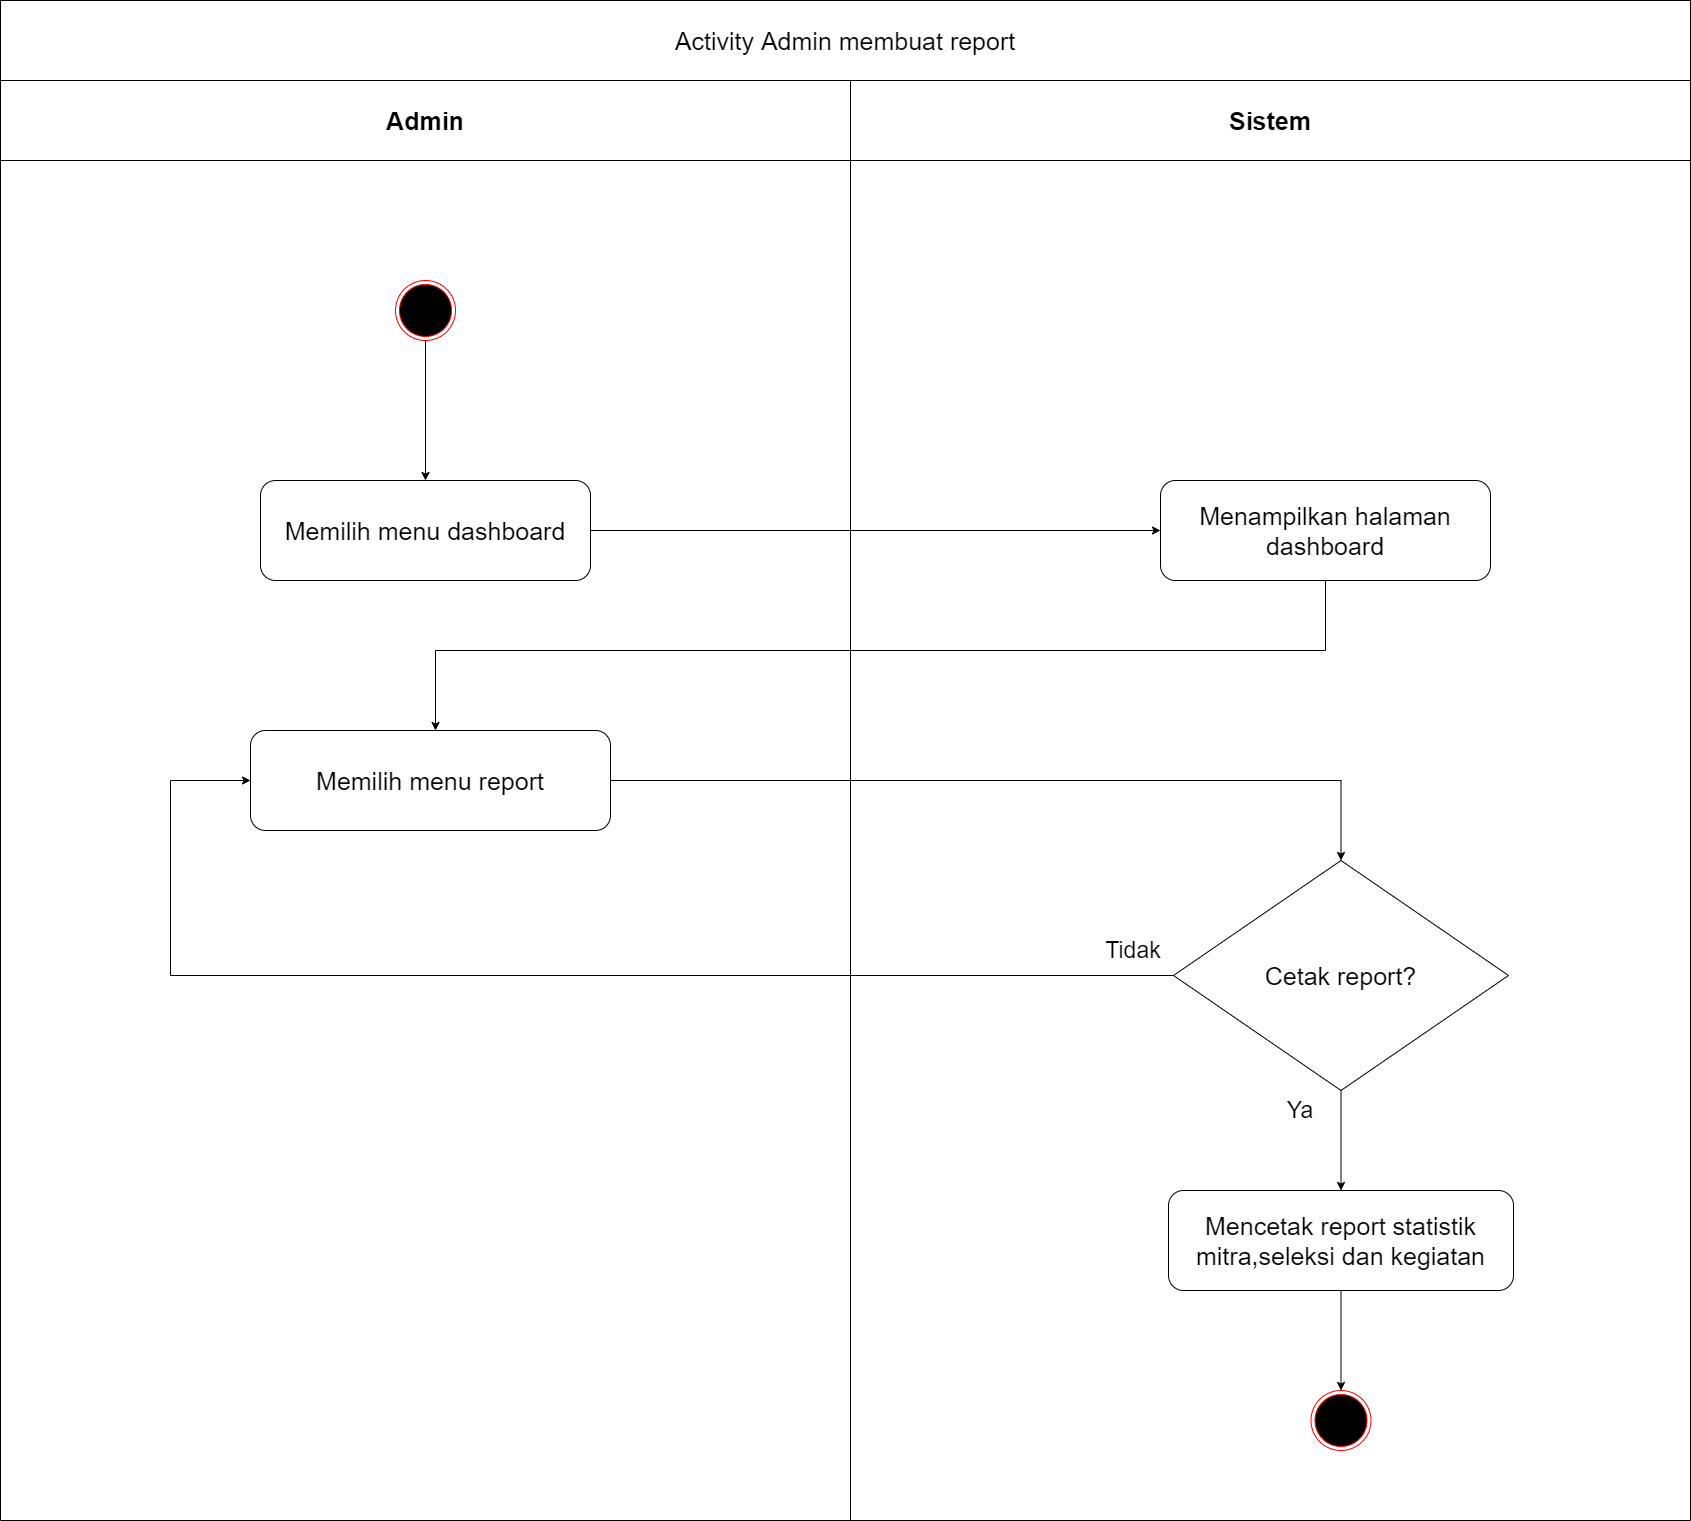

The diagram above was exported from draw.io. Its source (the exported page's mxGraphModel, read from the mxfile embedded in the PNG):
<mxGraphModel dx="852" dy="494" grid="1" gridSize="10" guides="1" tooltips="1" connect="1" arrows="1" fold="1" page="1" pageScale="1" pageWidth="1000" pageHeight="600" math="0" shadow="0">
  <root>
    <mxCell id="c1-9B0RFqkbRRu5fDs5i-0" />
    <mxCell id="c1-9B0RFqkbRRu5fDs5i-1" parent="c1-9B0RFqkbRRu5fDs5i-0" />
    <mxCell id="25WLoHQRT4tMip7_XfHF-0" value="Admin" style="swimlane;whiteSpace=wrap;startSize=80;fontSize=25;" parent="c1-9B0RFqkbRRu5fDs5i-1" vertex="1">
      <mxGeometry x="160" y="160" width="850" height="1440" as="geometry" />
    </mxCell>
    <mxCell id="25WLoHQRT4tMip7_XfHF-1" style="edgeStyle=orthogonalEdgeStyle;rounded=0;orthogonalLoop=1;jettySize=auto;html=1;" parent="25WLoHQRT4tMip7_XfHF-0" source="25WLoHQRT4tMip7_XfHF-2" target="25WLoHQRT4tMip7_XfHF-3" edge="1">
      <mxGeometry relative="1" as="geometry" />
    </mxCell>
    <mxCell id="25WLoHQRT4tMip7_XfHF-2" value="" style="ellipse;html=1;shape=endState;fillColor=#000000;strokeColor=#ff0000;fontSize=25;" parent="25WLoHQRT4tMip7_XfHF-0" vertex="1">
      <mxGeometry x="395" y="200" width="60" height="60" as="geometry" />
    </mxCell>
    <mxCell id="25WLoHQRT4tMip7_XfHF-3" value="Memilih menu dashboard" style="rounded=1;whiteSpace=wrap;html=1;fontSize=25;" parent="25WLoHQRT4tMip7_XfHF-0" vertex="1">
      <mxGeometry x="260" y="400" width="330" height="100" as="geometry" />
    </mxCell>
    <mxCell id="25WLoHQRT4tMip7_XfHF-4" value="Memilih menu report" style="rounded=1;whiteSpace=wrap;html=1;fontSize=25;" parent="25WLoHQRT4tMip7_XfHF-0" vertex="1">
      <mxGeometry x="250" y="650" width="360" height="100" as="geometry" />
    </mxCell>
    <mxCell id="25WLoHQRT4tMip7_XfHF-10" value="Sistem" style="swimlane;whiteSpace=wrap;startSize=80;fontSize=25;" parent="c1-9B0RFqkbRRu5fDs5i-1" vertex="1">
      <mxGeometry x="1010" y="160" width="840" height="1440" as="geometry" />
    </mxCell>
    <mxCell id="25WLoHQRT4tMip7_XfHF-11" value="Menampilkan halaman dashboard" style="rounded=1;whiteSpace=wrap;html=1;fontSize=25;" parent="25WLoHQRT4tMip7_XfHF-10" vertex="1">
      <mxGeometry x="310" y="400" width="330" height="100" as="geometry" />
    </mxCell>
    <mxCell id="25WLoHQRT4tMip7_XfHF-14" value="" style="ellipse;html=1;shape=endState;fillColor=#000000;strokeColor=#ff0000;fontSize=25;" parent="25WLoHQRT4tMip7_XfHF-10" vertex="1">
      <mxGeometry x="460.5" y="1310" width="60" height="60" as="geometry" />
    </mxCell>
    <mxCell id="25WLoHQRT4tMip7_XfHF-15" style="edgeStyle=orthogonalEdgeStyle;rounded=0;orthogonalLoop=1;jettySize=auto;html=1;" parent="25WLoHQRT4tMip7_XfHF-10" source="25WLoHQRT4tMip7_XfHF-16" target="25WLoHQRT4tMip7_XfHF-14" edge="1">
      <mxGeometry relative="1" as="geometry" />
    </mxCell>
    <mxCell id="25WLoHQRT4tMip7_XfHF-16" value="Mencetak report statistik mitra,seleksi dan kegiatan" style="rounded=1;whiteSpace=wrap;html=1;fontSize=25;" parent="25WLoHQRT4tMip7_XfHF-10" vertex="1">
      <mxGeometry x="318" y="1110" width="345" height="100" as="geometry" />
    </mxCell>
    <mxCell id="MVn4fP9y_nxJlEOVEHmp-2" style="edgeStyle=orthogonalEdgeStyle;rounded=0;orthogonalLoop=1;jettySize=auto;html=1;" parent="25WLoHQRT4tMip7_XfHF-10" source="25WLoHQRT4tMip7_XfHF-7" target="25WLoHQRT4tMip7_XfHF-16" edge="1">
      <mxGeometry relative="1" as="geometry" />
    </mxCell>
    <mxCell id="25WLoHQRT4tMip7_XfHF-7" value="&lt;span style=&quot;font-size: 25px&quot;&gt;Cetak report?&lt;/span&gt;" style="rhombus;whiteSpace=wrap;html=1;" parent="25WLoHQRT4tMip7_XfHF-10" vertex="1">
      <mxGeometry x="323" y="780" width="335" height="230" as="geometry" />
    </mxCell>
    <mxCell id="25WLoHQRT4tMip7_XfHF-9" value="&lt;font style=&quot;font-size: 23px&quot;&gt;Ya&lt;/font&gt;" style="text;html=1;strokeColor=none;fillColor=none;align=center;verticalAlign=middle;whiteSpace=wrap;rounded=0;" parent="25WLoHQRT4tMip7_XfHF-10" vertex="1">
      <mxGeometry x="410" y="1010" width="80" height="40" as="geometry" />
    </mxCell>
    <mxCell id="25WLoHQRT4tMip7_XfHF-8" value="&lt;font style=&quot;font-size: 23px&quot;&gt;Tidak&lt;/font&gt;" style="text;html=1;strokeColor=none;fillColor=none;align=center;verticalAlign=middle;whiteSpace=wrap;rounded=0;" parent="25WLoHQRT4tMip7_XfHF-10" vertex="1">
      <mxGeometry x="243" y="850" width="80" height="40" as="geometry" />
    </mxCell>
    <mxCell id="25WLoHQRT4tMip7_XfHF-17" value="&lt;font style=&quot;font-size: 25px&quot;&gt;Activity Admin membuat report&lt;/font&gt;" style="rounded=0;whiteSpace=wrap;html=1;" parent="c1-9B0RFqkbRRu5fDs5i-1" vertex="1">
      <mxGeometry x="160" y="80" width="1690" height="80" as="geometry" />
    </mxCell>
    <mxCell id="25WLoHQRT4tMip7_XfHF-18" style="edgeStyle=orthogonalEdgeStyle;rounded=0;orthogonalLoop=1;jettySize=auto;html=1;" parent="c1-9B0RFqkbRRu5fDs5i-1" source="25WLoHQRT4tMip7_XfHF-3" target="25WLoHQRT4tMip7_XfHF-11" edge="1">
      <mxGeometry relative="1" as="geometry" />
    </mxCell>
    <mxCell id="25WLoHQRT4tMip7_XfHF-20" style="edgeStyle=orthogonalEdgeStyle;rounded=0;orthogonalLoop=1;jettySize=auto;html=1;" parent="c1-9B0RFqkbRRu5fDs5i-1" source="25WLoHQRT4tMip7_XfHF-11" target="25WLoHQRT4tMip7_XfHF-4" edge="1">
      <mxGeometry relative="1" as="geometry">
        <Array as="points">
          <mxPoint x="1485" y="730" />
          <mxPoint x="595" y="730" />
        </Array>
      </mxGeometry>
    </mxCell>
    <mxCell id="JI7ofQ7QAQoF3R2DuWH7-0" style="edgeStyle=orthogonalEdgeStyle;rounded=0;orthogonalLoop=1;jettySize=auto;html=1;entryX=0.5;entryY=0;entryDx=0;entryDy=0;" parent="c1-9B0RFqkbRRu5fDs5i-1" source="25WLoHQRT4tMip7_XfHF-4" target="25WLoHQRT4tMip7_XfHF-7" edge="1">
      <mxGeometry relative="1" as="geometry" />
    </mxCell>
    <mxCell id="6ObB1RNIo_sFWRcx53xM-0" style="edgeStyle=orthogonalEdgeStyle;rounded=0;orthogonalLoop=1;jettySize=auto;html=1;entryX=0;entryY=0.5;entryDx=0;entryDy=0;" parent="c1-9B0RFqkbRRu5fDs5i-1" source="25WLoHQRT4tMip7_XfHF-7" target="25WLoHQRT4tMip7_XfHF-4" edge="1">
      <mxGeometry relative="1" as="geometry">
        <Array as="points">
          <mxPoint x="330" y="1055" />
          <mxPoint x="330" y="860" />
        </Array>
      </mxGeometry>
    </mxCell>
  </root>
</mxGraphModel>